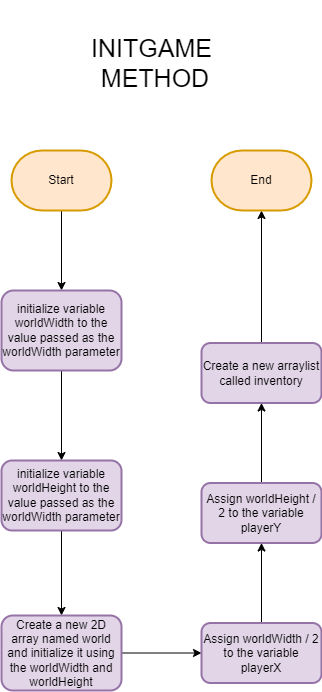

The diagram above was exported from draw.io. Its source (the exported page's mxGraphModel, read from the mxfile embedded in the PNG):
<mxGraphModel dx="3452" dy="6111" grid="1" gridSize="10" guides="1" tooltips="1" connect="1" arrows="1" fold="1" page="1" pageScale="1" pageWidth="827" pageHeight="1169" math="0" shadow="0">
  <root>
    <mxCell id="0" />
    <mxCell id="1" parent="0" />
    <mxCell id="2" value="" style="edgeStyle=orthogonalEdgeStyle;rounded=0;orthogonalLoop=1;jettySize=auto;html=1;" edge="1" source="3" target="5" parent="1">
      <mxGeometry relative="1" as="geometry" />
    </mxCell>
    <mxCell id="3" value="Start" style="strokeWidth=2;html=1;shape=mxgraph.flowchart.terminator;whiteSpace=wrap;fillColor=#ffe6cc;strokeColor=#d79b00;" vertex="1" parent="1">
      <mxGeometry x="270" y="-750" width="100" height="60" as="geometry" />
    </mxCell>
    <mxCell id="4" value="" style="edgeStyle=orthogonalEdgeStyle;rounded=0;orthogonalLoop=1;jettySize=auto;html=1;" edge="1" source="5" target="7" parent="1">
      <mxGeometry relative="1" as="geometry" />
    </mxCell>
    <mxCell id="5" value="initialize variable worldWidth to the value passed as the worldWidth parameter" style="rounded=1;whiteSpace=wrap;html=1;fillColor=#e1d5e7;strokeColor=#9673a6;strokeWidth=2;" vertex="1" parent="1">
      <mxGeometry x="260" y="-610" width="120" height="80" as="geometry" />
    </mxCell>
    <mxCell id="6" value="" style="edgeStyle=orthogonalEdgeStyle;rounded=0;orthogonalLoop=1;jettySize=auto;html=1;" edge="1" source="7" target="9" parent="1">
      <mxGeometry relative="1" as="geometry" />
    </mxCell>
    <mxCell id="7" value="initialize variable worldHeight to the value passed as the worldWidth parameter" style="rounded=1;whiteSpace=wrap;html=1;fillColor=#e1d5e7;strokeColor=#9673a6;strokeWidth=2;" vertex="1" parent="1">
      <mxGeometry x="260" y="-440" width="120" height="70" as="geometry" />
    </mxCell>
    <mxCell id="8" value="" style="edgeStyle=orthogonalEdgeStyle;rounded=0;orthogonalLoop=1;jettySize=auto;html=1;" edge="1" source="9" target="11" parent="1">
      <mxGeometry relative="1" as="geometry" />
    </mxCell>
    <mxCell id="9" value="Create a new 2D array named world and initialize it using the worldWidth and worldHeight" style="rounded=1;whiteSpace=wrap;html=1;fillColor=#e1d5e7;strokeColor=#9673a6;strokeWidth=2;" vertex="1" parent="1">
      <mxGeometry x="260" y="-285" width="120" height="75" as="geometry" />
    </mxCell>
    <mxCell id="10" value="" style="edgeStyle=orthogonalEdgeStyle;rounded=0;orthogonalLoop=1;jettySize=auto;html=1;" edge="1" source="11" target="13" parent="1">
      <mxGeometry relative="1" as="geometry" />
    </mxCell>
    <mxCell id="11" value="Assign worldWidth / 2 to the variable playerX" style="whiteSpace=wrap;html=1;fillColor=#e1d5e7;strokeColor=#9673a6;rounded=1;strokeWidth=2;" vertex="1" parent="1">
      <mxGeometry x="460" y="-277.5" width="120" height="60" as="geometry" />
    </mxCell>
    <mxCell id="12" value="" style="edgeStyle=orthogonalEdgeStyle;rounded=0;orthogonalLoop=1;jettySize=auto;html=1;" edge="1" source="13" target="15" parent="1">
      <mxGeometry relative="1" as="geometry" />
    </mxCell>
    <mxCell id="13" value="Assign worldHeight / 2 to the variable playerY" style="whiteSpace=wrap;html=1;fillColor=#e1d5e7;strokeColor=#9673a6;rounded=1;strokeWidth=2;" vertex="1" parent="1">
      <mxGeometry x="460" y="-417.5" width="120" height="60" as="geometry" />
    </mxCell>
    <mxCell id="14" style="edgeStyle=orthogonalEdgeStyle;rounded=0;orthogonalLoop=1;jettySize=auto;html=1;exitX=0.5;exitY=0;exitDx=0;exitDy=0;" edge="1" source="15" target="16" parent="1">
      <mxGeometry relative="1" as="geometry" />
    </mxCell>
    <mxCell id="15" value="Create a new arraylist called inventory" style="whiteSpace=wrap;html=1;fillColor=#e1d5e7;strokeColor=#9673a6;rounded=1;strokeWidth=2;" vertex="1" parent="1">
      <mxGeometry x="460" y="-557.5" width="120" height="60" as="geometry" />
    </mxCell>
    <mxCell id="16" value="End" style="strokeWidth=2;html=1;shape=mxgraph.flowchart.terminator;whiteSpace=wrap;fillColor=#ffe6cc;strokeColor=#d79b00;" vertex="1" parent="1">
      <mxGeometry x="470" y="-750" width="100" height="60" as="geometry" />
    </mxCell>
    <mxCell id="17" value="&lt;span style=&quot;font-size: 25px;&quot;&gt;INITGAME&amp;nbsp;&lt;br&gt;METHOD&lt;br&gt;&lt;/span&gt;" style="text;html=1;strokeColor=none;fillColor=none;align=center;verticalAlign=middle;whiteSpace=wrap;rounded=0;" vertex="1" parent="1">
      <mxGeometry x="264" y="-900" width="300" height="123" as="geometry" />
    </mxCell>
  </root>
</mxGraphModel>